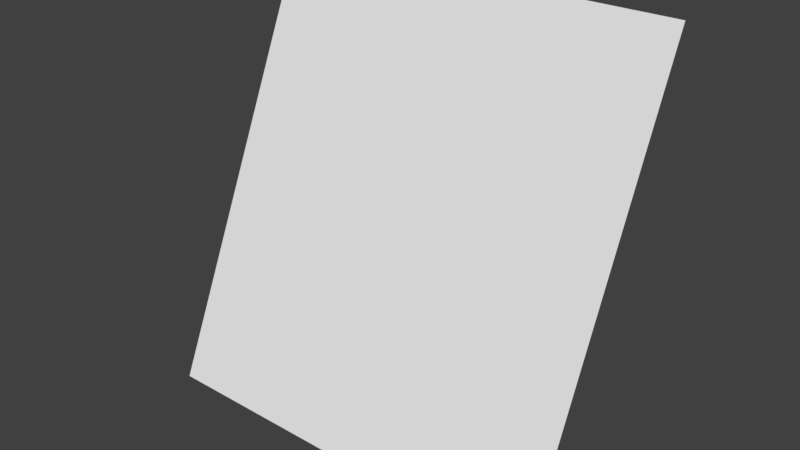 # Source: genericLOD3card_112ofs.blend  (saved by Blender 2.79.0; exported with 4.5.12 LTS)
import bpy
from mathutils import Matrix  # noqa: F401  (used for matrix-valued properties, if any)

bpy.ops.wm.read_factory_settings(use_empty=True)
scene = bpy.context.scene
scene.name = 'Scene'

# ---- collections
col_collection_1 = bpy.data.collections.new('Collection 1'); scene.collection.children.link(col_collection_1)

# ---- world
world_world = bpy.data.worlds.new('World'); scene.world = world_world
world_world.color = (0.05088, 0.05088, 0.05088)
world_world.use_sun_shadow = False
world_world.sun_shadow_jitter_overblur = 0.0
world_world.cycles.sampling_method = 'MANUAL'

# ---- meshes
me_genericlod3card_mesh = bpy.data.meshes.new('genericLOD3card.mesh')
me_genericlod3card_mesh.from_pydata([(-1.28, 2.4, 1.28), (-1.28, 1.28, -1.28), (1.28, 2.4, 1.28), (1.28, 1.28, -1.28)], [], [(0, 1, 3, 2)])
_uv = me_genericlod3card_mesh.uv_layers.new(name='UVMap')
_uv.uv.foreach_set('vector', [0.0, 0.0, 1.0, 0.0, 1.0, 1.0, 0.0, 1.0])
me_genericlod3card_mesh.use_remesh_preserve_volume = False
me_genericlod3card_mesh.use_remesh_preserve_attributes = False
me_genericlod3card_mesh.use_mirror_vertex_groups = False
me_genericlod3card_mesh.update()

# ---- objects
ob_genericlod3card_ofs112_mesh = bpy.data.objects.new('genericLOD3card_ofs112_mesh', me_genericlod3card_mesh)

# ---- transforms, parenting, visibility, modifiers, constraints
ob_genericlod3card_ofs112_mesh.location = (0.0, 0.0, 0.0)
ob_genericlod3card_ofs112_mesh.lineart.crease_threshold = 0.0

# ---- collection membership
col_collection_1.objects.link(ob_genericlod3card_ofs112_mesh)

# ---- scene / render settings (as saved in the file)
scene.frame_start = 1; scene.frame_end = 2; scene.frame_set(1)
scene.render.engine = 'BLENDER_EEVEE_NEXT'
scene.render.resolution_percentage = 50
scene.render.dither_intensity = 0.0
scene.cycles.use_denoising = False
scene.cycles.samples = 128
scene.cycles.sampling_pattern = 'TABULATED_SOBOL'
scene.cycles.use_adaptive_sampling = False
scene.cycles.use_light_tree = False
scene.cycles.blur_glossy = 0.0
scene.cycles.sample_clamp_indirect = 0.0
scene.view_settings.view_transform = 'Standard'
bpy.context.view_layer.update()

# ---- added for rendering (the .blend has no active camera and no usable light): camera, sun
cam_auto = bpy.data.cameras.new('AutoCamera')
cam_auto.lens = 50.0
cam_auto.sensor_width = 36.0
cam_auto.clip_end = 1000.0
ob_auto_camera = bpy.data.objects.new('AutoCamera', cam_auto)
scene.collection.objects.link(ob_auto_camera)
ob_auto_camera.location = (3.5063, -2.36756, 2.80504)
ob_auto_camera.rotation_euler = (1.09748, -7.21219e-08, 0.694738)
scene.camera = ob_auto_camera
light_auto_sun = bpy.data.lights.new('AutoSun', 'SUN')
light_auto_sun.energy = 3.0
light_auto_sun.angle = 0.0523599
ob_auto_sun = bpy.data.objects.new('AutoSun', light_auto_sun)
scene.collection.objects.link(ob_auto_sun)
ob_auto_sun.rotation_euler = (0.872665, 0.174533, 0.523599)
bpy.context.view_layer.update()
